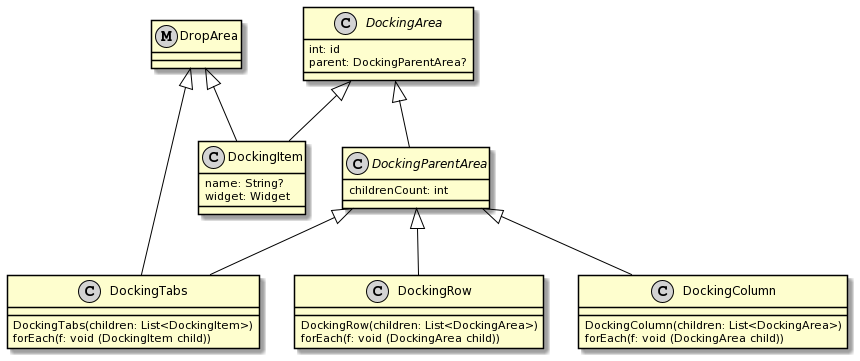

The diagram above was rendered by PlantUML. Its source (embedded in the PNG):
@startuml
class DropArea << (M,lightgray) >>  #line:black

abstract class DockingArea << (C,lightgray) >> #line:black {
int: id
parent: DockingParentArea?
}

abstract class DockingParentArea << (C,lightgray) >> #line:black {
childrenCount: int
}

class DockingItem << (C,lightgray) >> #line:black {
name: String?
widget: Widget
}

class DockingRow << (C,lightgray) >> #line:black {
DockingRow(children: List<DockingArea>)
forEach(f: void (DockingArea child))
}

class DockingColumn << (C,lightgray) >> #line:black {
DockingColumn(children: List<DockingArea>)
forEach(f: void (DockingArea child))
}

class DockingTabs << (C,lightgray) >> #line:black {
DockingTabs(children: List<DockingItem>)
forEach(f: void (DockingItem child))
}

DockingArea <|-- DockingParentArea #line:black
DockingArea <|-- DockingItem #line:black
DockingParentArea <|-- DockingRow #line:black
DockingParentArea <|-- DockingColumn #line:black
DockingParentArea <|--  DockingTabs #line:black
DropArea <|-- DockingItem #line:black
DropArea <|-- DockingTabs #line:black
@enduml